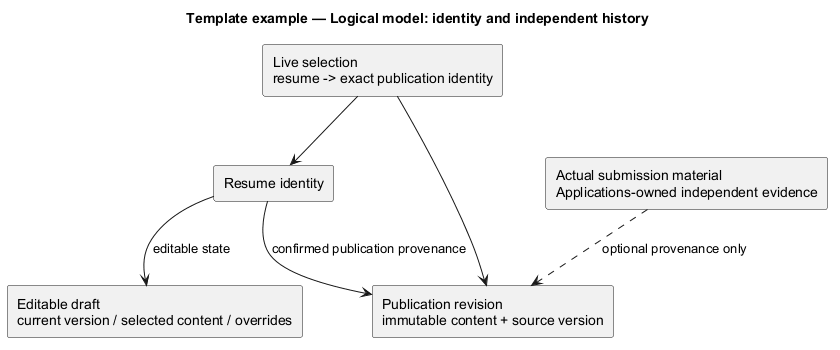

The diagram above was rendered by PlantUML. Its source (embedded in the PNG):
@startuml
' OWNER-MVP-2026-11-04 review: Reference / reusable template. Illustrative contract/model/pattern, not a product release commitment.
allowmixing
title Template example — Logical model: identity and independent history
skinparam backgroundColor white
skinparam shadowing false
skinparam defaultFontName Arial
skinparam classAttributeIconSize 0

rectangle "Resume identity" as R
rectangle "Editable draft\ncurrent version / selected content / overrides" as D
rectangle "Publication revision\nimmutable content + source version" as P
rectangle "Live selection\nresume -> exact publication identity" as L
rectangle "Actual submission material\nApplications-owned independent evidence" as S
R --> D : editable state
R --> P : confirmed publication provenance
L --> R
L --> P
S ..> P : optional provenance only

@enduml